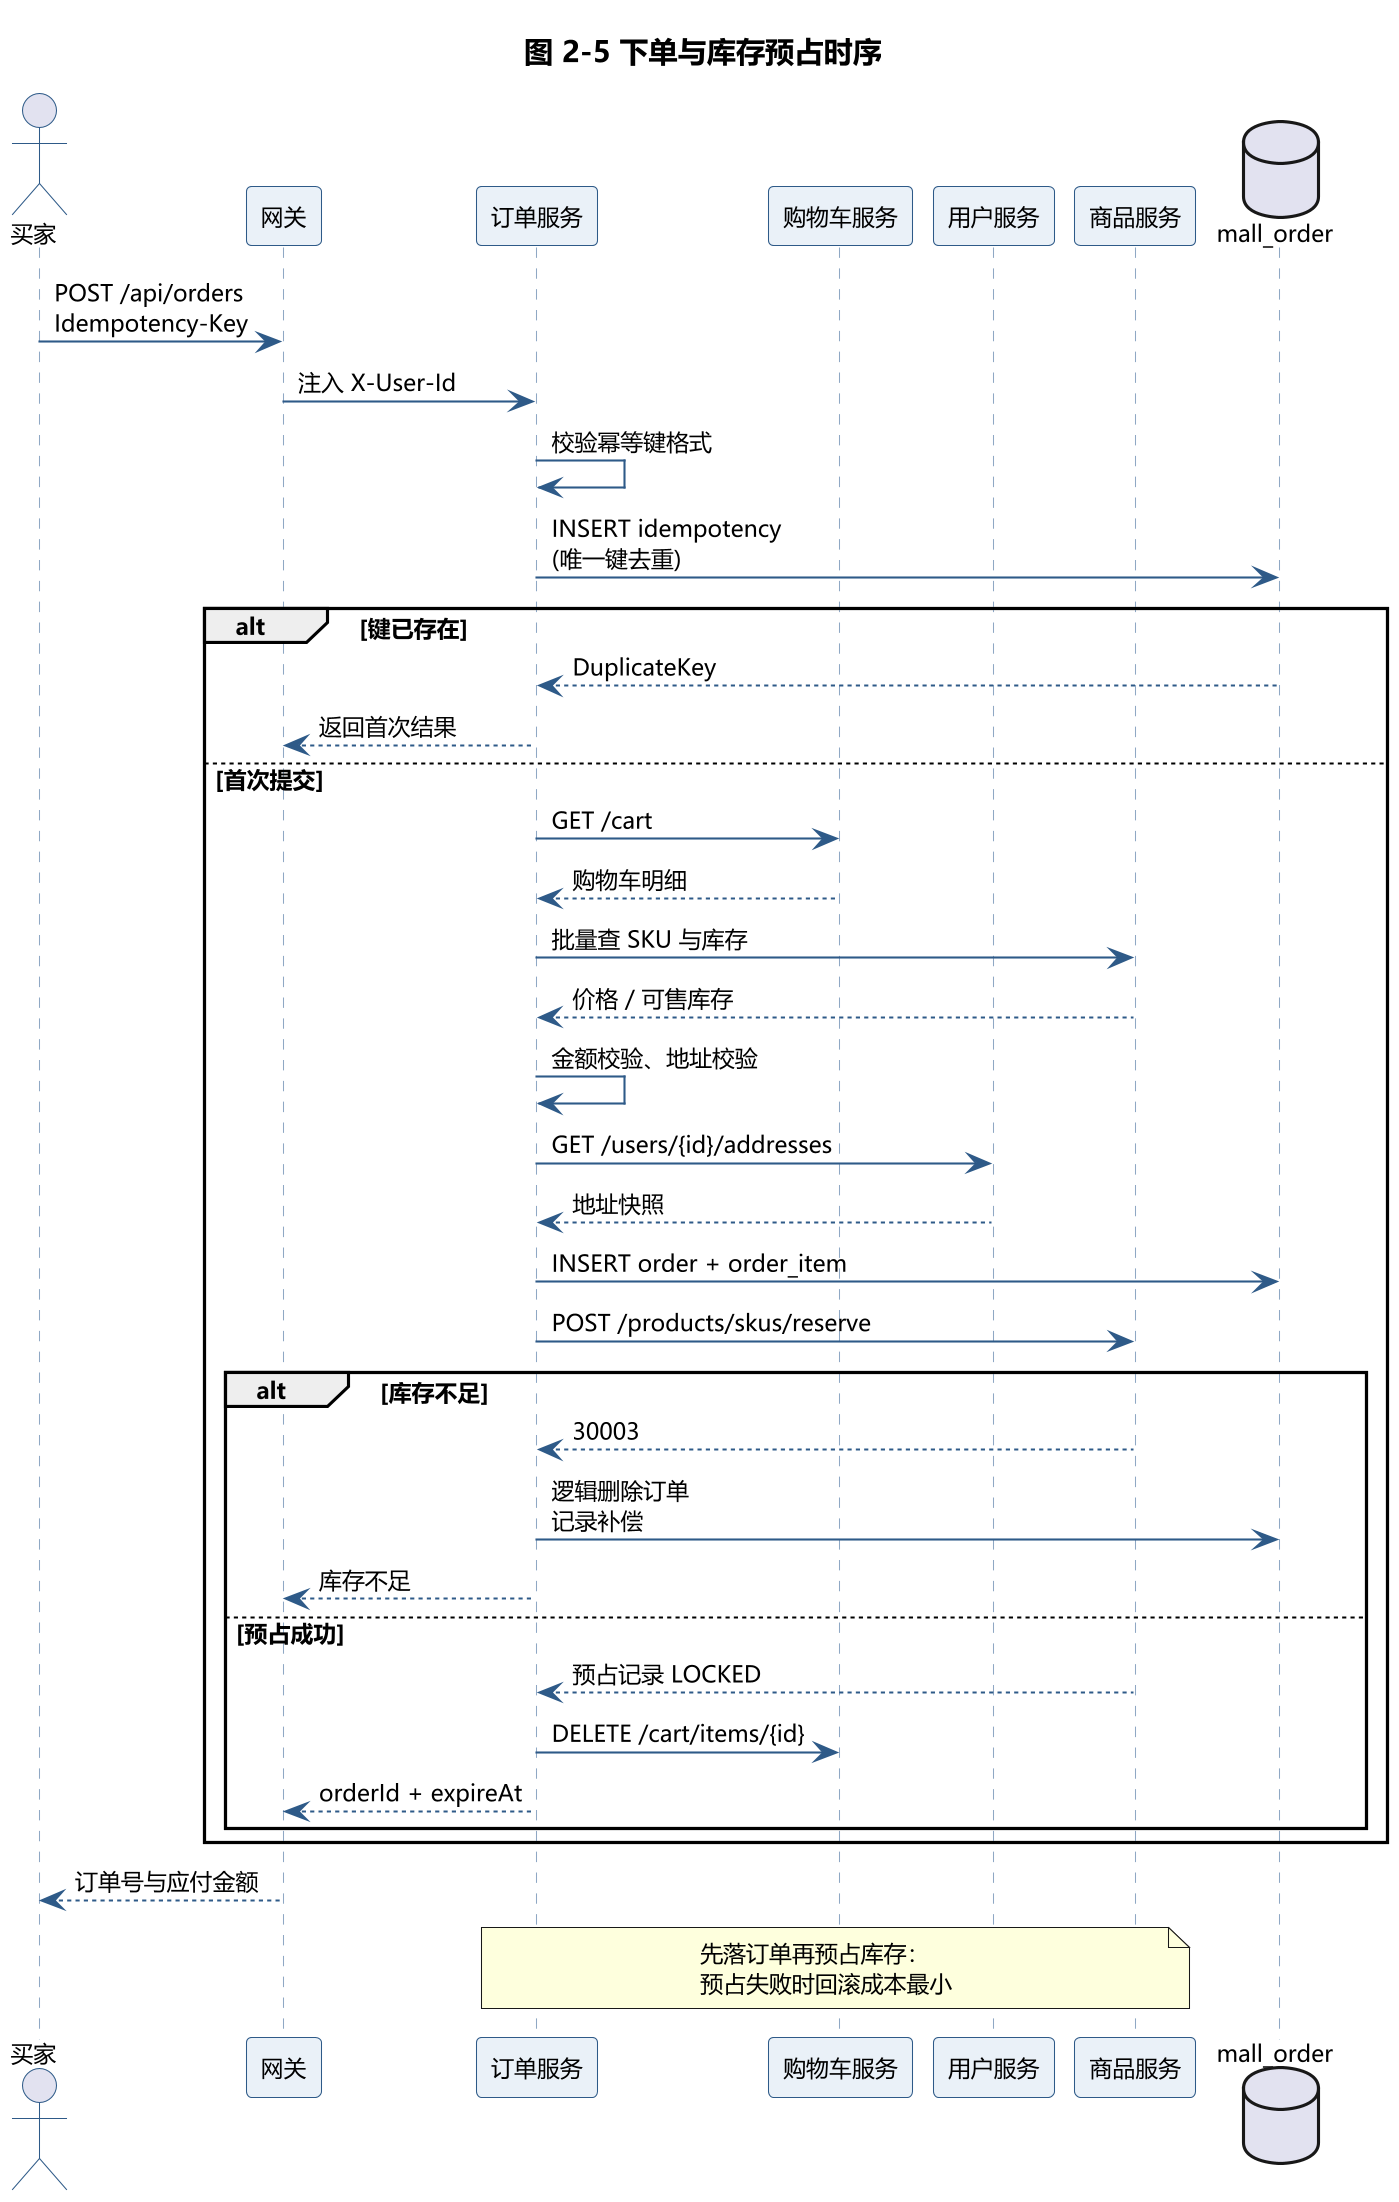

The diagram above was rendered by PlantUML. Its source (embedded in the PNG):
@startuml fig2-5_seq_place_order
skinparam dpi 200
skinparam defaultFontName Microsoft YaHei
skinparam defaultFontSize 11
skinparam sequence {
  ArrowColor #2E5A88
  ActorBorderColor #2E5A88
  LifeLineBorderColor #8FA8C4
  ParticipantBorderColor #2E5A88
  ParticipantBackgroundColor #EAF1F8
}

title 图 2-5 下单与库存预占时序

actor "买家" as B
participant "网关" as GW
participant "订单服务" as O
participant "购物车服务" as C
participant "用户服务" as U
participant "商品服务" as P
database "mall_order" as DB

B -> GW : POST /api/orders\nIdempotency-Key
GW -> O : 注入 X-User-Id
O -> O : 校验幂等键格式
O -> DB : INSERT idempotency\n(唯一键去重)
alt 键已存在
  DB --> O : DuplicateKey
  O --> GW : 返回首次结果
else 首次提交
  O -> C : GET /cart
  C --> O : 购物车明细
  O -> P : 批量查 SKU 与库存
  P --> O : 价格 / 可售库存
  O -> O : 金额校验、地址校验
  O -> U : GET /users/{id}/addresses
  U --> O : 地址快照
  O -> DB : INSERT order + order_item
  O -> P : POST /products/skus/reserve
  alt 库存不足
    P --> O : 30003
    O -> DB : 逻辑删除订单\n记录补偿
    O --> GW : 库存不足
  else 预占成功
    P --> O : 预占记录 LOCKED
    O -> C : DELETE /cart/items/{id}
    O --> GW : orderId + expireAt
  end
end
GW --> B : 订单号与应付金额

note over O,P
  先落订单再预占库存：
  预占失败时回滚成本最小
end note

@enduml